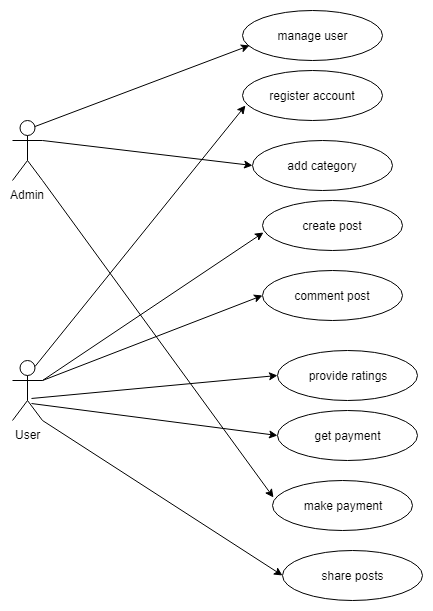

The diagram above was exported from draw.io. Its source (the exported page's mxGraphModel, read from the mxfile embedded in the PNG):
<mxGraphModel dx="782" dy="386" grid="1" gridSize="10" guides="1" tooltips="1" connect="1" arrows="1" fold="1" page="1" pageScale="1" pageWidth="850" pageHeight="1100" math="0" shadow="0">
  <root>
    <mxCell id="0" />
    <mxCell id="1" parent="0" />
    <mxCell id="jKB1pAo5xK5az_PBHJ0E-1" value="Admin" style="shape=umlActor;verticalLabelPosition=bottom;labelBackgroundColor=#ffffff;verticalAlign=top;html=1;" parent="1" vertex="1">
      <mxGeometry x="90" y="120" width="30" height="60" as="geometry" />
    </mxCell>
    <mxCell id="jKB1pAo5xK5az_PBHJ0E-2" value="manage user" style="ellipse;whiteSpace=wrap;html=1;" parent="1" vertex="1">
      <mxGeometry x="320" y="10" width="140" height="50" as="geometry" />
    </mxCell>
    <mxCell id="jKB1pAo5xK5az_PBHJ0E-11" value="add category" style="ellipse;whiteSpace=wrap;html=1;" parent="1" vertex="1">
      <mxGeometry x="330" y="140" width="140" height="50" as="geometry" />
    </mxCell>
    <mxCell id="jKB1pAo5xK5az_PBHJ0E-8" value="User" style="shape=umlActor;verticalLabelPosition=bottom;labelBackgroundColor=#ffffff;verticalAlign=top;html=1;" parent="1" vertex="1">
      <mxGeometry x="90" y="360" width="30" height="60" as="geometry" />
    </mxCell>
    <mxCell id="jKB1pAo5xK5az_PBHJ0E-14" value="register account" style="ellipse;whiteSpace=wrap;html=1;" parent="1" vertex="1">
      <mxGeometry x="320" y="70" width="140" height="50" as="geometry" />
    </mxCell>
    <mxCell id="jKB1pAo5xK5az_PBHJ0E-15" value="create post" style="ellipse;whiteSpace=wrap;html=1;" parent="1" vertex="1">
      <mxGeometry x="340" y="200" width="140" height="50" as="geometry" />
    </mxCell>
    <mxCell id="jKB1pAo5xK5az_PBHJ0E-16" value="comment post" style="ellipse;whiteSpace=wrap;html=1;" parent="1" vertex="1">
      <mxGeometry x="340" y="270" width="140" height="50" as="geometry" />
    </mxCell>
    <mxCell id="jKB1pAo5xK5az_PBHJ0E-17" value="provide ratings" style="ellipse;whiteSpace=wrap;html=1;" parent="1" vertex="1">
      <mxGeometry x="355" y="350" width="140" height="50" as="geometry" />
    </mxCell>
    <mxCell id="jKB1pAo5xK5az_PBHJ0E-18" value="get payment" style="ellipse;whiteSpace=wrap;html=1;" parent="1" vertex="1">
      <mxGeometry x="355" y="410" width="140" height="50" as="geometry" />
    </mxCell>
    <mxCell id="jKB1pAo5xK5az_PBHJ0E-19" value="make payment" style="ellipse;whiteSpace=wrap;html=1;" parent="1" vertex="1">
      <mxGeometry x="350" y="480" width="140" height="50" as="geometry" />
    </mxCell>
    <mxCell id="jKB1pAo5xK5az_PBHJ0E-20" value="share posts" style="ellipse;whiteSpace=wrap;html=1;" parent="1" vertex="1">
      <mxGeometry x="360" y="550" width="140" height="50" as="geometry" />
    </mxCell>
    <mxCell id="jKB1pAo5xK5az_PBHJ0E-26" value="" style="endArrow=classic;html=1;entryX=0.05;entryY=0.7;entryDx=0;entryDy=0;entryPerimeter=0;exitX=0.75;exitY=0.1;exitDx=0;exitDy=0;exitPerimeter=0;" parent="1" source="jKB1pAo5xK5az_PBHJ0E-1" target="jKB1pAo5xK5az_PBHJ0E-2" edge="1">
      <mxGeometry width="50" height="50" relative="1" as="geometry">
        <mxPoint x="150" y="170" as="sourcePoint" />
        <mxPoint x="200" y="120" as="targetPoint" />
      </mxGeometry>
    </mxCell>
    <mxCell id="jKB1pAo5xK5az_PBHJ0E-27" value="" style="endArrow=classic;html=1;entryX=0.021;entryY=0.7;entryDx=0;entryDy=0;entryPerimeter=0;exitX=0.75;exitY=0.1;exitDx=0;exitDy=0;exitPerimeter=0;" parent="1" source="jKB1pAo5xK5az_PBHJ0E-8" target="jKB1pAo5xK5az_PBHJ0E-14" edge="1">
      <mxGeometry width="50" height="50" relative="1" as="geometry">
        <mxPoint x="160" y="340" as="sourcePoint" />
        <mxPoint x="210" y="290" as="targetPoint" />
      </mxGeometry>
    </mxCell>
    <mxCell id="jKB1pAo5xK5az_PBHJ0E-28" value="" style="endArrow=classic;html=1;entryX=0;entryY=0.5;entryDx=0;entryDy=0;exitX=1;exitY=0.3333333333333333;exitDx=0;exitDy=0;exitPerimeter=0;" parent="1" source="jKB1pAo5xK5az_PBHJ0E-1" target="jKB1pAo5xK5az_PBHJ0E-11" edge="1">
      <mxGeometry width="50" height="50" relative="1" as="geometry">
        <mxPoint x="170" y="170" as="sourcePoint" />
        <mxPoint x="220" y="120" as="targetPoint" />
      </mxGeometry>
    </mxCell>
    <mxCell id="jKB1pAo5xK5az_PBHJ0E-29" value="" style="endArrow=classic;html=1;entryX=0.007;entryY=0.64;entryDx=0;entryDy=0;entryPerimeter=0;exitX=1;exitY=0.3333333333333333;exitDx=0;exitDy=0;exitPerimeter=0;" parent="1" source="jKB1pAo5xK5az_PBHJ0E-8" target="jKB1pAo5xK5az_PBHJ0E-15" edge="1">
      <mxGeometry width="50" height="50" relative="1" as="geometry">
        <mxPoint x="90" y="670" as="sourcePoint" />
        <mxPoint x="140" y="620" as="targetPoint" />
      </mxGeometry>
    </mxCell>
    <mxCell id="jKB1pAo5xK5az_PBHJ0E-30" value="" style="endArrow=classic;html=1;entryX=0;entryY=0.5;entryDx=0;entryDy=0;" parent="1" target="jKB1pAo5xK5az_PBHJ0E-16" edge="1">
      <mxGeometry width="50" height="50" relative="1" as="geometry">
        <mxPoint x="120" y="380" as="sourcePoint" />
        <mxPoint x="240" y="380" as="targetPoint" />
      </mxGeometry>
    </mxCell>
    <mxCell id="jKB1pAo5xK5az_PBHJ0E-31" value="" style="endArrow=classic;html=1;entryX=0;entryY=0.5;entryDx=0;entryDy=0;exitX=0.633;exitY=0.633;exitDx=0;exitDy=0;exitPerimeter=0;" parent="1" source="jKB1pAo5xK5az_PBHJ0E-8" target="jKB1pAo5xK5az_PBHJ0E-17" edge="1">
      <mxGeometry width="50" height="50" relative="1" as="geometry">
        <mxPoint x="250" y="440" as="sourcePoint" />
        <mxPoint x="300" y="390" as="targetPoint" />
      </mxGeometry>
    </mxCell>
    <mxCell id="jKB1pAo5xK5az_PBHJ0E-32" value="" style="endArrow=classic;html=1;entryX=0;entryY=0.5;entryDx=0;entryDy=0;exitX=0.633;exitY=0.717;exitDx=0;exitDy=0;exitPerimeter=0;" parent="1" source="jKB1pAo5xK5az_PBHJ0E-8" target="jKB1pAo5xK5az_PBHJ0E-18" edge="1">
      <mxGeometry width="50" height="50" relative="1" as="geometry">
        <mxPoint x="230" y="490" as="sourcePoint" />
        <mxPoint x="280" y="440" as="targetPoint" />
      </mxGeometry>
    </mxCell>
    <mxCell id="jKB1pAo5xK5az_PBHJ0E-33" value="" style="endArrow=classic;html=1;entryX=0.007;entryY=0.34;entryDx=0;entryDy=0;entryPerimeter=0;exitX=1;exitY=1;exitDx=0;exitDy=0;exitPerimeter=0;" parent="1" source="jKB1pAo5xK5az_PBHJ0E-1" target="jKB1pAo5xK5az_PBHJ0E-19" edge="1">
      <mxGeometry width="50" height="50" relative="1" as="geometry">
        <mxPoint x="290" y="530" as="sourcePoint" />
        <mxPoint x="340" y="480" as="targetPoint" />
      </mxGeometry>
    </mxCell>
    <mxCell id="jKB1pAo5xK5az_PBHJ0E-34" value="" style="endArrow=classic;html=1;entryX=0;entryY=0.5;entryDx=0;entryDy=0;exitX=1;exitY=1;exitDx=0;exitDy=0;exitPerimeter=0;" parent="1" source="jKB1pAo5xK5az_PBHJ0E-8" target="jKB1pAo5xK5az_PBHJ0E-20" edge="1">
      <mxGeometry width="50" height="50" relative="1" as="geometry">
        <mxPoint x="140" y="560" as="sourcePoint" />
        <mxPoint x="190" y="510" as="targetPoint" />
      </mxGeometry>
    </mxCell>
  </root>
</mxGraphModel>